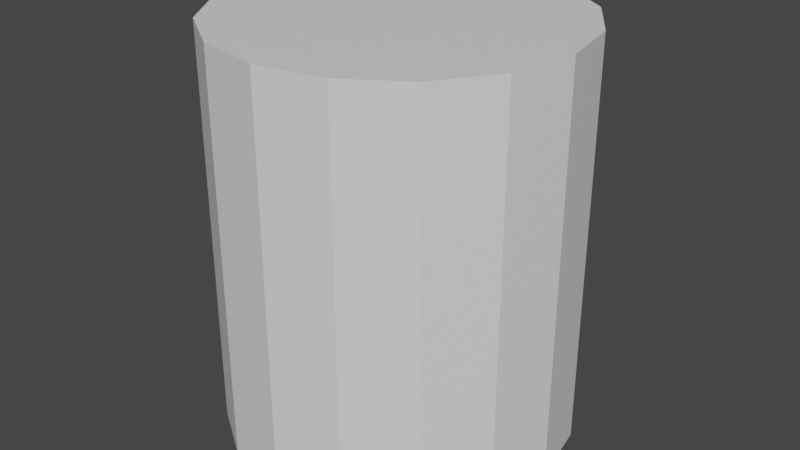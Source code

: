 # Source: cylinder_test.blend  (saved by Blender 2.93.20; exported with 4.5.12 LTS)
import bpy
from mathutils import Matrix  # noqa: F401  (used for matrix-valued properties, if any)

bpy.ops.wm.read_factory_settings(use_empty=True)
scene = bpy.context.scene
scene.name = 'Scene'

# ---- collections
col_collection = bpy.data.collections.new('Collection'); scene.collection.children.link(col_collection)

# ---- materials (node trees are filled in below, after node groups)
mat_plastic_plasticwall001a = bpy.data.materials.new('plastic/plasticwall001a')
mat_plastic_plasticwall001a.use_transparent_shadow = False

# ---- material node trees
mat_plastic_plasticwall001a.use_nodes = True; mat_plastic_plasticwall001a.node_tree.nodes.clear()
_N = mat_plastic_plasticwall001a.node_tree.nodes; _L = mat_plastic_plasticwall001a.node_tree.links
n0 = _N.new('ShaderNodeBsdfPrincipled'); n0.name = 'Principled BSDF'; n0.location = (10, 300)
n0.distribution = 'GGX'
n0.subsurface_method = 'BURLEY'
n0.inputs[3].default_value = 1.45
n0.inputs[27].default_value = (0.0, 0.0, 0.0, 1.0)
n0.inputs[28].default_value = 1.0
n1 = _N.new('ShaderNodeOutputMaterial'); n1.name = 'Material Output'; n1.location = (300, 300)
_L.new(n0.outputs[0], n1.inputs[0])
n1.is_active_output = True

# ---- world
world_world = bpy.data.worlds.new('World'); scene.world = world_world
world_world.use_nodes = True; world_world.node_tree.nodes.clear()
_N = world_world.node_tree.nodes; _L = world_world.node_tree.links
n0 = _N.new('ShaderNodeOutputWorld'); n0.name = 'World Output'; n0.location = (300, 300)
n1 = _N.new('ShaderNodeBackground'); n1.name = 'Background'; n1.location = (10, 300)
n1.inputs[0].default_value = (0.05088, 0.05088, 0.05088, 1.0)
_L.new(n1.outputs[0], n0.inputs[0])
n0.is_active_output = True
world_world.color = (0.05088, 0.05088, 0.05088)
world_world.use_sun_shadow = False
world_world.sun_shadow_jitter_overblur = 0.0

# ---- meshes
me_cylinder = bpy.data.meshes.new('Cylinder')
me_cylinder.from_pydata([(0.0, 0.3, -0.35), (0.0, 0.3, 0.35), (0.1148, 0.2772, -0.35), (0.1148, 0.2772, 0.35), (0.2121, 0.2121, -0.35), (0.2121, 0.2121, 0.35), (0.2772, 0.1148, -0.35), (0.2772, 0.1148, 0.35), (0.3, -1.311e-08, -0.35), (0.3, -1.311e-08, 0.35), (0.2772, -0.1148, -0.35), (0.2772, -0.1148, 0.35), (0.2121, -0.2121, -0.35), (0.2121, -0.2121, 0.35), (0.1148, -0.2772, -0.35), (0.1148, -0.2772, 0.35), (-2.623e-08, -0.3, -0.35), (-2.623e-08, -0.3, 0.35), (-0.1148, -0.2772, -0.35), (-0.1148, -0.2772, 0.35), (-0.2121, -0.2121, -0.35), (-0.2121, -0.2121, 0.35), (-0.2772, -0.1148, -0.35), (-0.2772, -0.1148, 0.35), (-0.3, 3.577e-09, -0.35), (-0.3, 3.577e-09, 0.35), (-0.2772, 0.1148, -0.35), (-0.2772, 0.1148, 0.35), (-0.2121, 0.2121, -0.35), (-0.2121, 0.2121, 0.35), (-0.1148, 0.2772, -0.35), (-0.1148, 0.2772, 0.35)], [], [(0, 1, 3, 2), (2, 3, 5, 4), (4, 5, 7, 6), (6, 7, 9, 8), (8, 9, 11, 10), (10, 11, 13, 12), (12, 13, 15, 14), (14, 15, 17, 16), (16, 17, 19, 18), (18, 19, 21, 20), (20, 21, 23, 22), (22, 23, 25, 24), (24, 25, 27, 26), (26, 27, 29, 28), (3, 1, 31, 29, 27, 25, 23, 21, 19, 17, 15, 13, 11, 9, 7, 5), (28, 29, 31, 30), (30, 31, 1, 0), (0, 2, 4, 6, 8, 10, 12, 14, 16, 18, 20, 22, 24, 26, 28, 30)])
_uv = me_cylinder.uv_layers.new(name='UVMap')
_uv.uv.foreach_set('vector', [1.0, 0.5, 1.0, 1.0, 0.9375, 1.0, 0.9375, 0.5, 0.9375, 0.5, 0.9375, 1.0, 0.875, 1.0, 0.875, 0.5, 0.875, 0.5, 0.875, 1.0, 0.8125, 1.0, 0.8125, 0.5, 0.8125, 0.5, 0.8125, 1.0, 0.75, 1.0, 0.75, 0.5, 0.75, 0.5, 0.75, 1.0, 0.6875, 1.0, 0.6875, 0.5, 0.6875, 0.5, 0.6875, 1.0, 0.625, 1.0, 0.625, 0.5, 0.625, 0.5, 0.625, 1.0, 0.5625, 1.0, 0.5625, 0.5, 0.5625, 0.5, 0.5625, 1.0, 0.5, 1.0, 0.5, 0.5, 0.5, 0.5, 0.5, 1.0, 0.4375, 1.0, 0.4375, 0.5, 0.4375, 0.5, 0.4375, 1.0, 0.375, 1.0, 0.375, 0.5, 0.375, 0.5, 0.375, 1.0, 0.3125, 1.0, 0.3125, 0.5, 0.3125, 0.5, 0.3125, 1.0, 0.25, 1.0, 0.25, 0.5, 0.25, 0.5, 0.25, 1.0, 0.1875, 1.0, 0.1875, 0.5, 0.1875, 0.5, 0.1875, 1.0, 0.125, 1.0, 0.125, 0.5, 0.3418, 0.4717, 0.25, 0.49, 0.1582, 0.4717, 0.08029, 0.4197, 0.02827, 0.3418, 0.01, 0.25, 0.02827, 0.1582, 0.08029, 0.08029, 0.1582, 0.02827, 0.25, 0.01, 0.3418, 0.02827, 0.4197, 0.08029, 0.4717, 0.1582, 0.49, 0.25, 0.4717, 0.3418, 0.4197, 0.4197, 0.125, 0.5, 0.125, 1.0, 0.0625, 1.0, 0.0625, 0.5, 0.0625, 0.5, 0.0625, 1.0, 0.0, 1.0, 0.0, 0.5, 0.75, 0.49, 0.8418, 0.4717, 0.9197, 0.4197, 0.9717, 0.3418, 0.99, 0.25, 0.9717, 0.1582, 0.9197, 0.08029, 0.8418, 0.02827, 0.75, 0.01, 0.6582, 0.02827, 0.5803, 0.08029, 0.5283, 0.1582, 0.51, 0.25, 0.5283, 0.3418, 0.5803, 0.4197, 0.6582, 0.4717])
me_cylinder.materials.append(mat_plastic_plasticwall001a)
me_cylinder.use_remesh_fix_poles = True
me_cylinder.use_remesh_preserve_attributes = False
me_cylinder.update()

# ---- objects
ob_cylinder = bpy.data.objects.new('Cylinder', me_cylinder)

# ---- transforms, parenting, visibility, modifiers, constraints
ob_cylinder.location = (0.0, 0.0, 0.0)

# ---- collection membership
col_collection.objects.link(ob_cylinder)

# ---- scene / render settings (as saved in the file)
scene.frame_start = 1; scene.frame_end = 250; scene.frame_set(1)
scene.render.engine = 'BLENDER_EEVEE_NEXT'
scene.cycles.use_denoising = False
scene.cycles.samples = 128
scene.cycles.sampling_pattern = 'TABULATED_SOBOL'
scene.cycles.use_adaptive_sampling = False
scene.cycles.use_light_tree = False
scene.view_settings.view_transform = 'Filmic'
bpy.context.view_layer.update()

# ---- added for rendering (the .blend has no active camera and no usable light): camera, sun
cam_auto = bpy.data.cameras.new('AutoCamera')
cam_auto.lens = 50.0
cam_auto.sensor_width = 36.0
cam_auto.clip_end = 1000.0
ob_auto_camera = bpy.data.objects.new('AutoCamera', cam_auto)
scene.collection.objects.link(ob_auto_camera)
ob_auto_camera.location = (1.01775, -1.2213, 0.814198)
ob_auto_camera.rotation_euler = (1.09748, -7.21219e-08, 0.694738)
scene.camera = ob_auto_camera
light_auto_sun = bpy.data.lights.new('AutoSun', 'SUN')
light_auto_sun.energy = 3.0
light_auto_sun.angle = 0.0523599
ob_auto_sun = bpy.data.objects.new('AutoSun', light_auto_sun)
scene.collection.objects.link(ob_auto_sun)
ob_auto_sun.rotation_euler = (0.872665, 0.174533, 0.523599)
bpy.context.view_layer.update()
